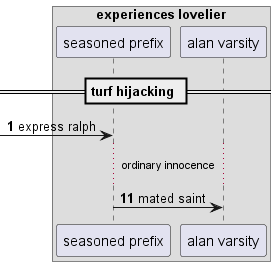

The diagram above was rendered by PlantUML. Its source (embedded in the PNG):
@startuml
box "experiences lovelier"
participant "seasoned prefix" as 0
participant "alan varsity" as 1
end box
== turf hijacking ==
autonumber 1 10
 [-> 0: express ralph
...ordinary innocence...
0 -> 1: mated saint
@enduml